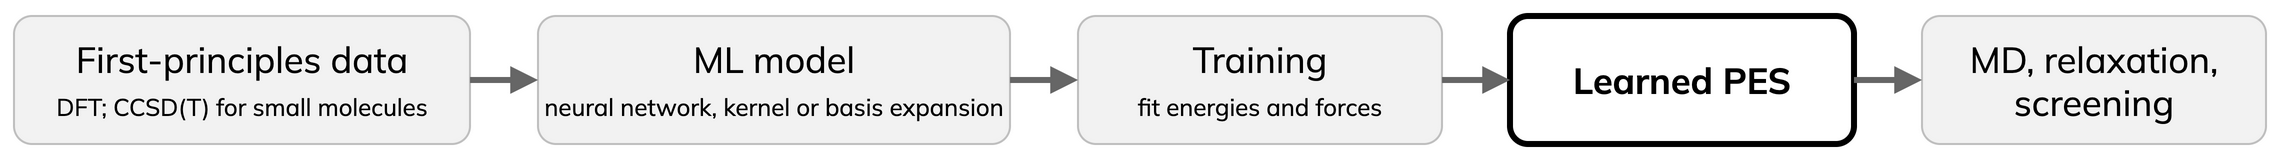

The diagram above was exported from draw.io. Its source (the exported page's mxGraphModel, read from the mxfile embedded in the PNG):
<mxGraphModel>
  <root>
    <mxCell id="0" />
    <mxCell id="1" parent="0" />
    <mxCell id="p1" value="First-principles data&lt;br&gt;&lt;span style='font-size:12px'&gt;DFT; CCSD(T) for small molecules&lt;/span&gt;" style="rounded=1;arcSize=14;whiteSpace=wrap;html=1;fillColor=#F2F2F2;strokeColor=#BFBFBF;align=center;fontSize=18;fontFamily=Mulish;" vertex="1" parent="1">
      <mxGeometry x="0" y="0" width="228" height="64" as="geometry" />
    </mxCell>
    <mxCell id="p2" value="ML model&lt;br&gt;&lt;span style='font-size:12px'&gt;neural network, kernel or basis expansion&lt;/span&gt;" style="rounded=1;arcSize=14;whiteSpace=wrap;html=1;fillColor=#F2F2F2;strokeColor=#BFBFBF;align=center;fontSize=18;fontFamily=Mulish;" vertex="1" parent="1">
      <mxGeometry x="262" y="0" width="236" height="64" as="geometry" />
    </mxCell>
    <mxCell id="p3" value="Training&lt;br&gt;&lt;span style='font-size:12px'&gt;fit energies and forces&lt;/span&gt;" style="rounded=1;arcSize=14;whiteSpace=wrap;html=1;fillColor=#F2F2F2;strokeColor=#BFBFBF;align=center;fontSize=18;fontFamily=Mulish;" vertex="1" parent="1">
      <mxGeometry x="532" y="0" width="182" height="64" as="geometry" />
    </mxCell>
    <mxCell id="p4" value="Learned PES" style="rounded=1;arcSize=14;whiteSpace=wrap;html=1;fillColor=#FFFFFF;strokeColor=#000000;strokeWidth=3;fontStyle=1;align=center;fontSize=18;fontFamily=Mulish;" vertex="1" parent="1">
      <mxGeometry x="748" y="0" width="172" height="64" as="geometry" />
    </mxCell>
    <mxCell id="p5" value="MD, relaxation,&lt;br&gt;screening" style="rounded=1;arcSize=14;whiteSpace=wrap;html=1;fillColor=#F2F2F2;strokeColor=#BFBFBF;align=center;fontSize=18;fontFamily=Mulish;" vertex="1" parent="1">
      <mxGeometry x="954" y="0" width="172" height="64" as="geometry" />
    </mxCell>
    <mxCell id="pe0" style="endArrow=block;endFill=1;strokeColor=#666666;strokeWidth=3;html=1;" edge="1" parent="1" source="p1" target="p2">
      <mxGeometry relative="1" as="geometry" />
    </mxCell>
    <mxCell id="pe1" style="endArrow=block;endFill=1;strokeColor=#666666;strokeWidth=3;html=1;" edge="1" parent="1" source="p2" target="p3">
      <mxGeometry relative="1" as="geometry" />
    </mxCell>
    <mxCell id="pe2" style="endArrow=block;endFill=1;strokeColor=#666666;strokeWidth=3;html=1;" edge="1" parent="1" source="p3" target="p4">
      <mxGeometry relative="1" as="geometry" />
    </mxCell>
    <mxCell id="pe3" style="endArrow=block;endFill=1;strokeColor=#666666;strokeWidth=3;html=1;" edge="1" parent="1" source="p4" target="p5">
      <mxGeometry relative="1" as="geometry" />
    </mxCell>
  </root>
</mxGraphModel>